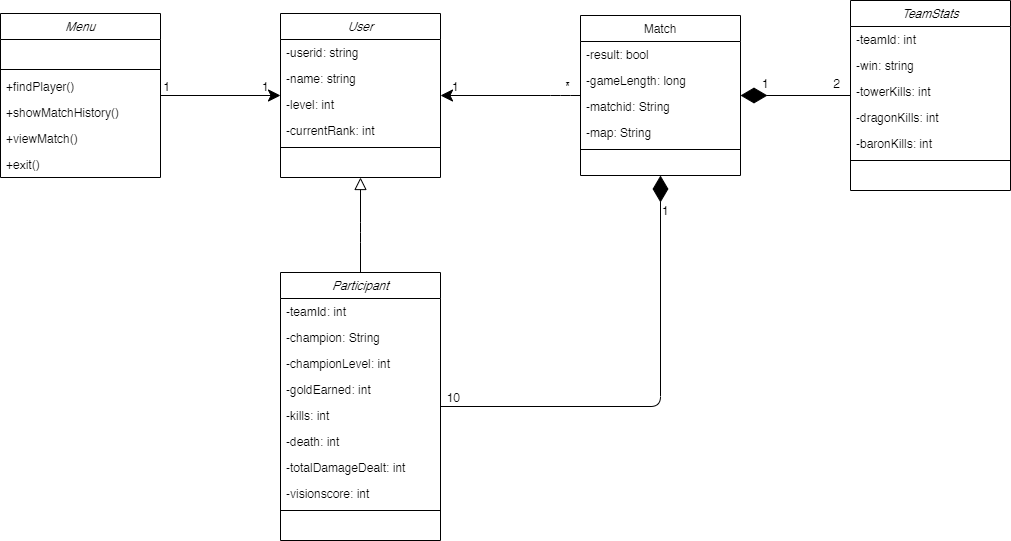

The diagram above was exported from draw.io. Its source (the exported page's mxGraphModel, read from the mxfile embedded in the PNG):
<mxGraphModel dx="1422" dy="762" grid="1" gridSize="10" guides="1" tooltips="1" connect="1" arrows="1" fold="1" page="1" pageScale="1" pageWidth="1169" pageHeight="827" math="0" shadow="0">
  <root>
    <mxCell id="WIyWlLk6GJQsqaUBKTNV-0" />
    <mxCell id="WIyWlLk6GJQsqaUBKTNV-1" parent="WIyWlLk6GJQsqaUBKTNV-0" />
    <mxCell id="zkfFHV4jXpPFQw0GAbJ--0" value="User" style="swimlane;fontStyle=2;align=center;verticalAlign=top;childLayout=stackLayout;horizontal=1;startSize=26;horizontalStack=0;resizeParent=1;resizeLast=0;collapsible=1;marginBottom=0;rounded=0;shadow=0;strokeWidth=1;" parent="WIyWlLk6GJQsqaUBKTNV-1" vertex="1">
      <mxGeometry x="380" y="73" width="160" height="164" as="geometry">
        <mxRectangle x="380" y="73" width="160" height="26" as="alternateBounds" />
      </mxGeometry>
    </mxCell>
    <mxCell id="zkfFHV4jXpPFQw0GAbJ--3" value="-userid: string" style="text;align=left;verticalAlign=top;spacingLeft=4;spacingRight=4;overflow=hidden;rotatable=0;points=[[0,0.5],[1,0.5]];portConstraint=eastwest;rounded=0;shadow=0;html=0;" parent="zkfFHV4jXpPFQw0GAbJ--0" vertex="1">
      <mxGeometry y="26" width="160" height="26" as="geometry" />
    </mxCell>
    <mxCell id="4Ub3f_WE8NlEhky_FHhb-62" value="-name: string" style="text;align=left;verticalAlign=top;spacingLeft=4;spacingRight=4;overflow=hidden;rotatable=0;points=[[0,0.5],[1,0.5]];portConstraint=eastwest;rounded=0;shadow=0;html=0;" parent="zkfFHV4jXpPFQw0GAbJ--0" vertex="1">
      <mxGeometry y="52" width="160" height="26" as="geometry" />
    </mxCell>
    <mxCell id="4Ub3f_WE8NlEhky_FHhb-64" value="-level: int" style="text;align=left;verticalAlign=top;spacingLeft=4;spacingRight=4;overflow=hidden;rotatable=0;points=[[0,0.5],[1,0.5]];portConstraint=eastwest;rounded=0;shadow=0;html=0;" parent="zkfFHV4jXpPFQw0GAbJ--0" vertex="1">
      <mxGeometry y="78" width="160" height="26" as="geometry" />
    </mxCell>
    <mxCell id="4Ub3f_WE8NlEhky_FHhb-65" value="-currentRank: int" style="text;align=left;verticalAlign=top;spacingLeft=4;spacingRight=4;overflow=hidden;rotatable=0;points=[[0,0.5],[1,0.5]];portConstraint=eastwest;rounded=0;shadow=0;html=0;" parent="zkfFHV4jXpPFQw0GAbJ--0" vertex="1">
      <mxGeometry y="104" width="160" height="26" as="geometry" />
    </mxCell>
    <mxCell id="zkfFHV4jXpPFQw0GAbJ--4" value="" style="line;html=1;strokeWidth=1;align=left;verticalAlign=middle;spacingTop=-1;spacingLeft=3;spacingRight=3;rotatable=0;labelPosition=right;points=[];portConstraint=eastwest;" parent="zkfFHV4jXpPFQw0GAbJ--0" vertex="1">
      <mxGeometry y="130" width="160" height="8" as="geometry" />
    </mxCell>
    <mxCell id="zkfFHV4jXpPFQw0GAbJ--17" value="Match" style="swimlane;fontStyle=0;align=center;verticalAlign=top;childLayout=stackLayout;horizontal=1;startSize=26;horizontalStack=0;resizeParent=1;resizeLast=0;collapsible=1;marginBottom=0;rounded=0;shadow=0;strokeWidth=1;" parent="WIyWlLk6GJQsqaUBKTNV-1" vertex="1">
      <mxGeometry x="680" y="75" width="160" height="160" as="geometry">
        <mxRectangle x="520" y="63" width="160" height="26" as="alternateBounds" />
      </mxGeometry>
    </mxCell>
    <mxCell id="zkfFHV4jXpPFQw0GAbJ--20" value="-result: bool" style="text;align=left;verticalAlign=top;spacingLeft=4;spacingRight=4;overflow=hidden;rotatable=0;points=[[0,0.5],[1,0.5]];portConstraint=eastwest;rounded=0;shadow=0;html=0;" parent="zkfFHV4jXpPFQw0GAbJ--17" vertex="1">
      <mxGeometry y="26" width="160" height="26" as="geometry" />
    </mxCell>
    <mxCell id="zkfFHV4jXpPFQw0GAbJ--24" value="-gameLength: long" style="text;align=left;verticalAlign=top;spacingLeft=4;spacingRight=4;overflow=hidden;rotatable=0;points=[[0,0.5],[1,0.5]];portConstraint=eastwest;" parent="zkfFHV4jXpPFQw0GAbJ--17" vertex="1">
      <mxGeometry y="52" width="160" height="26" as="geometry" />
    </mxCell>
    <mxCell id="4Ub3f_WE8NlEhky_FHhb-0" value="-matchid: String" style="text;align=left;verticalAlign=top;spacingLeft=4;spacingRight=4;overflow=hidden;rotatable=0;points=[[0,0.5],[1,0.5]];portConstraint=eastwest;rounded=0;shadow=0;html=0;" parent="zkfFHV4jXpPFQw0GAbJ--17" vertex="1">
      <mxGeometry y="78" width="160" height="26" as="geometry" />
    </mxCell>
    <mxCell id="4Ub3f_WE8NlEhky_FHhb-2" value="-map: String" style="text;align=left;verticalAlign=top;spacingLeft=4;spacingRight=4;overflow=hidden;rotatable=0;points=[[0,0.5],[1,0.5]];portConstraint=eastwest;rounded=0;shadow=0;html=0;" parent="zkfFHV4jXpPFQw0GAbJ--17" vertex="1">
      <mxGeometry y="104" width="160" height="26" as="geometry" />
    </mxCell>
    <mxCell id="zkfFHV4jXpPFQw0GAbJ--23" value="" style="line;html=1;strokeWidth=1;align=left;verticalAlign=middle;spacingTop=-1;spacingLeft=3;spacingRight=3;rotatable=0;labelPosition=right;points=[];portConstraint=eastwest;" parent="zkfFHV4jXpPFQw0GAbJ--17" vertex="1">
      <mxGeometry y="130" width="160" height="8" as="geometry" />
    </mxCell>
    <mxCell id="4Ub3f_WE8NlEhky_FHhb-3" value="TeamStats" style="swimlane;fontStyle=2;align=center;verticalAlign=top;childLayout=stackLayout;horizontal=1;startSize=26;horizontalStack=0;resizeParent=1;resizeLast=0;collapsible=1;marginBottom=0;rounded=0;shadow=0;strokeWidth=1;" parent="WIyWlLk6GJQsqaUBKTNV-1" vertex="1">
      <mxGeometry x="950" y="60" width="160" height="190" as="geometry">
        <mxRectangle x="800" y="130" width="160" height="26" as="alternateBounds" />
      </mxGeometry>
    </mxCell>
    <mxCell id="4Ub3f_WE8NlEhky_FHhb-4" value="-teamId: int" style="text;align=left;verticalAlign=top;spacingLeft=4;spacingRight=4;overflow=hidden;rotatable=0;points=[[0,0.5],[1,0.5]];portConstraint=eastwest;" parent="4Ub3f_WE8NlEhky_FHhb-3" vertex="1">
      <mxGeometry y="26" width="160" height="26" as="geometry" />
    </mxCell>
    <mxCell id="4Ub3f_WE8NlEhky_FHhb-5" value="-win: string" style="text;align=left;verticalAlign=top;spacingLeft=4;spacingRight=4;overflow=hidden;rotatable=0;points=[[0,0.5],[1,0.5]];portConstraint=eastwest;rounded=0;shadow=0;html=0;" parent="4Ub3f_WE8NlEhky_FHhb-3" vertex="1">
      <mxGeometry y="52" width="160" height="26" as="geometry" />
    </mxCell>
    <mxCell id="4Ub3f_WE8NlEhky_FHhb-57" value="-towerKills: int" style="text;align=left;verticalAlign=top;spacingLeft=4;spacingRight=4;overflow=hidden;rotatable=0;points=[[0,0.5],[1,0.5]];portConstraint=eastwest;" parent="4Ub3f_WE8NlEhky_FHhb-3" vertex="1">
      <mxGeometry y="78" width="160" height="26" as="geometry" />
    </mxCell>
    <mxCell id="4Ub3f_WE8NlEhky_FHhb-58" value="-dragonKills: int" style="text;align=left;verticalAlign=top;spacingLeft=4;spacingRight=4;overflow=hidden;rotatable=0;points=[[0,0.5],[1,0.5]];portConstraint=eastwest;" parent="4Ub3f_WE8NlEhky_FHhb-3" vertex="1">
      <mxGeometry y="104" width="160" height="26" as="geometry" />
    </mxCell>
    <mxCell id="4Ub3f_WE8NlEhky_FHhb-59" value="-baronKills: int" style="text;align=left;verticalAlign=top;spacingLeft=4;spacingRight=4;overflow=hidden;rotatable=0;points=[[0,0.5],[1,0.5]];portConstraint=eastwest;" parent="4Ub3f_WE8NlEhky_FHhb-3" vertex="1">
      <mxGeometry y="130" width="160" height="26" as="geometry" />
    </mxCell>
    <mxCell id="4Ub3f_WE8NlEhky_FHhb-8" value="" style="line;html=1;strokeWidth=1;align=left;verticalAlign=middle;spacingTop=-1;spacingLeft=3;spacingRight=3;rotatable=0;labelPosition=right;points=[];portConstraint=eastwest;" parent="4Ub3f_WE8NlEhky_FHhb-3" vertex="1">
      <mxGeometry y="156" width="160" height="8" as="geometry" />
    </mxCell>
    <mxCell id="4Ub3f_WE8NlEhky_FHhb-11" value="Participant" style="swimlane;fontStyle=2;align=center;verticalAlign=top;childLayout=stackLayout;horizontal=1;startSize=26;horizontalStack=0;resizeParent=1;resizeLast=0;collapsible=1;marginBottom=0;rounded=0;shadow=0;strokeWidth=1;" parent="WIyWlLk6GJQsqaUBKTNV-1" vertex="1">
      <mxGeometry x="380" y="332" width="160" height="268" as="geometry">
        <mxRectangle x="250" y="320" width="160" height="26" as="alternateBounds" />
      </mxGeometry>
    </mxCell>
    <mxCell id="4Ub3f_WE8NlEhky_FHhb-26" value="-teamId: int" style="text;align=left;verticalAlign=top;spacingLeft=4;spacingRight=4;overflow=hidden;rotatable=0;points=[[0,0.5],[1,0.5]];portConstraint=eastwest;" parent="4Ub3f_WE8NlEhky_FHhb-11" vertex="1">
      <mxGeometry y="26" width="160" height="26" as="geometry" />
    </mxCell>
    <mxCell id="4Ub3f_WE8NlEhky_FHhb-13" value="-champion: String" style="text;align=left;verticalAlign=top;spacingLeft=4;spacingRight=4;overflow=hidden;rotatable=0;points=[[0,0.5],[1,0.5]];portConstraint=eastwest;rounded=0;shadow=0;html=0;" parent="4Ub3f_WE8NlEhky_FHhb-11" vertex="1">
      <mxGeometry y="52" width="160" height="26" as="geometry" />
    </mxCell>
    <mxCell id="4Ub3f_WE8NlEhky_FHhb-17" value="-championLevel: int" style="text;align=left;verticalAlign=top;spacingLeft=4;spacingRight=4;overflow=hidden;rotatable=0;points=[[0,0.5],[1,0.5]];portConstraint=eastwest;rounded=0;shadow=0;html=0;" parent="4Ub3f_WE8NlEhky_FHhb-11" vertex="1">
      <mxGeometry y="78" width="160" height="26" as="geometry" />
    </mxCell>
    <mxCell id="4Ub3f_WE8NlEhky_FHhb-12" value="-goldEarned: int" style="text;align=left;verticalAlign=top;spacingLeft=4;spacingRight=4;overflow=hidden;rotatable=0;points=[[0,0.5],[1,0.5]];portConstraint=eastwest;" parent="4Ub3f_WE8NlEhky_FHhb-11" vertex="1">
      <mxGeometry y="104" width="160" height="26" as="geometry" />
    </mxCell>
    <mxCell id="4Ub3f_WE8NlEhky_FHhb-14" value="-kills: int" style="text;align=left;verticalAlign=top;spacingLeft=4;spacingRight=4;overflow=hidden;rotatable=0;points=[[0,0.5],[1,0.5]];portConstraint=eastwest;rounded=0;shadow=0;html=0;" parent="4Ub3f_WE8NlEhky_FHhb-11" vertex="1">
      <mxGeometry y="130" width="160" height="26" as="geometry" />
    </mxCell>
    <mxCell id="4Ub3f_WE8NlEhky_FHhb-18" value="-death: int" style="text;align=left;verticalAlign=top;spacingLeft=4;spacingRight=4;overflow=hidden;rotatable=0;points=[[0,0.5],[1,0.5]];portConstraint=eastwest;rounded=0;shadow=0;html=0;" parent="4Ub3f_WE8NlEhky_FHhb-11" vertex="1">
      <mxGeometry y="156" width="160" height="26" as="geometry" />
    </mxCell>
    <mxCell id="4Ub3f_WE8NlEhky_FHhb-15" value="-totalDamageDealt: int" style="text;align=left;verticalAlign=top;spacingLeft=4;spacingRight=4;overflow=hidden;rotatable=0;points=[[0,0.5],[1,0.5]];portConstraint=eastwest;" parent="4Ub3f_WE8NlEhky_FHhb-11" vertex="1">
      <mxGeometry y="182" width="160" height="26" as="geometry" />
    </mxCell>
    <mxCell id="4Ub3f_WE8NlEhky_FHhb-68" value="-visionscore: int" style="text;align=left;verticalAlign=top;spacingLeft=4;spacingRight=4;overflow=hidden;rotatable=0;points=[[0,0.5],[1,0.5]];portConstraint=eastwest;" parent="4Ub3f_WE8NlEhky_FHhb-11" vertex="1">
      <mxGeometry y="208" width="160" height="26" as="geometry" />
    </mxCell>
    <mxCell id="4Ub3f_WE8NlEhky_FHhb-16" value="" style="line;html=1;strokeWidth=1;align=left;verticalAlign=middle;spacingTop=-1;spacingLeft=3;spacingRight=3;rotatable=0;labelPosition=right;points=[];portConstraint=eastwest;" parent="4Ub3f_WE8NlEhky_FHhb-11" vertex="1">
      <mxGeometry y="234" width="160" height="8" as="geometry" />
    </mxCell>
    <mxCell id="4Ub3f_WE8NlEhky_FHhb-29" value="" style="endArrow=block;html=1;endFill=0;exitX=0.5;exitY=0;exitDx=0;exitDy=0;entryX=0.5;entryY=1;entryDx=0;entryDy=0;rounded=1;endSize=10;" parent="WIyWlLk6GJQsqaUBKTNV-1" source="4Ub3f_WE8NlEhky_FHhb-11" target="zkfFHV4jXpPFQw0GAbJ--0" edge="1">
      <mxGeometry width="50" height="50" relative="1" as="geometry">
        <mxPoint x="350" y="342" as="sourcePoint" />
        <mxPoint x="450" y="242" as="targetPoint" />
        <Array as="points">
          <mxPoint x="460" y="292" />
        </Array>
      </mxGeometry>
    </mxCell>
    <mxCell id="4Ub3f_WE8NlEhky_FHhb-36" value="" style="endArrow=none;html=1;rounded=1;startArrow=classic;startFill=1;entryX=0;entryY=0.5;entryDx=0;entryDy=0;startSize=10;exitX=1;exitY=0.5;exitDx=0;exitDy=0;" parent="WIyWlLk6GJQsqaUBKTNV-1" source="zkfFHV4jXpPFQw0GAbJ--0" target="zkfFHV4jXpPFQw0GAbJ--17" edge="1">
      <mxGeometry relative="1" as="geometry">
        <mxPoint x="280" y="387" as="sourcePoint" />
        <mxPoint x="680" y="192" as="targetPoint" />
        <Array as="points">
          <mxPoint x="660" y="155" />
        </Array>
      </mxGeometry>
    </mxCell>
    <mxCell id="4Ub3f_WE8NlEhky_FHhb-37" value="1" style="resizable=0;html=1;align=left;verticalAlign=bottom;" parent="4Ub3f_WE8NlEhky_FHhb-36" connectable="0" vertex="1">
      <mxGeometry x="-1" relative="1" as="geometry">
        <mxPoint x="10" as="offset" />
      </mxGeometry>
    </mxCell>
    <mxCell id="4Ub3f_WE8NlEhky_FHhb-38" value="*" style="resizable=0;html=1;align=right;verticalAlign=bottom;" parent="4Ub3f_WE8NlEhky_FHhb-36" connectable="0" vertex="1">
      <mxGeometry x="1" relative="1" as="geometry">
        <mxPoint x="-10" as="offset" />
      </mxGeometry>
    </mxCell>
    <mxCell id="4Ub3f_WE8NlEhky_FHhb-48" value="" style="resizable=0;html=1;align=left;verticalAlign=bottom;" parent="WIyWlLk6GJQsqaUBKTNV-1" connectable="0" vertex="1">
      <mxGeometry x="540" y="155" as="geometry">
        <mxPoint x="111" y="181" as="offset" />
      </mxGeometry>
    </mxCell>
    <mxCell id="4Ub3f_WE8NlEhky_FHhb-50" value="" style="endArrow=none;html=1;rounded=1;startArrow=diamondThin;startFill=1;entryX=1;entryY=0.5;entryDx=0;entryDy=0;exitX=0.5;exitY=1;exitDx=0;exitDy=0;endSize=24;startSize=24;" parent="WIyWlLk6GJQsqaUBKTNV-1" source="zkfFHV4jXpPFQw0GAbJ--17" target="4Ub3f_WE8NlEhky_FHhb-11" edge="1">
      <mxGeometry relative="1" as="geometry">
        <mxPoint x="530" y="165" as="sourcePoint" />
        <mxPoint x="750" y="165" as="targetPoint" />
        <Array as="points">
          <mxPoint x="760" y="466" />
        </Array>
      </mxGeometry>
    </mxCell>
    <mxCell id="4Ub3f_WE8NlEhky_FHhb-51" value="1" style="resizable=0;html=1;align=left;verticalAlign=bottom;" parent="4Ub3f_WE8NlEhky_FHhb-50" connectable="0" vertex="1">
      <mxGeometry x="-1" relative="1" as="geometry">
        <mxPoint y="44" as="offset" />
      </mxGeometry>
    </mxCell>
    <mxCell id="4Ub3f_WE8NlEhky_FHhb-52" value="10" style="resizable=0;html=1;align=right;verticalAlign=bottom;" parent="4Ub3f_WE8NlEhky_FHhb-50" connectable="0" vertex="1">
      <mxGeometry x="1" relative="1" as="geometry">
        <mxPoint x="19.9" as="offset" />
      </mxGeometry>
    </mxCell>
    <mxCell id="4Ub3f_WE8NlEhky_FHhb-54" value="" style="endArrow=none;html=1;rounded=1;startArrow=diamondThin;startFill=1;entryX=0;entryY=0.5;entryDx=0;entryDy=0;exitX=1;exitY=0.5;exitDx=0;exitDy=0;endSize=24;startSize=24;" parent="WIyWlLk6GJQsqaUBKTNV-1" source="zkfFHV4jXpPFQw0GAbJ--17" target="4Ub3f_WE8NlEhky_FHhb-3" edge="1">
      <mxGeometry relative="1" as="geometry">
        <mxPoint x="830" y="178" as="sourcePoint" />
        <mxPoint x="640" y="355" as="targetPoint" />
        <Array as="points" />
      </mxGeometry>
    </mxCell>
    <mxCell id="4Ub3f_WE8NlEhky_FHhb-55" value="1" style="resizable=0;html=1;align=left;verticalAlign=bottom;" parent="4Ub3f_WE8NlEhky_FHhb-54" connectable="0" vertex="1">
      <mxGeometry x="-1" relative="1" as="geometry">
        <mxPoint x="20" y="-3" as="offset" />
      </mxGeometry>
    </mxCell>
    <mxCell id="4Ub3f_WE8NlEhky_FHhb-56" value="2" style="resizable=0;html=1;align=right;verticalAlign=bottom;" parent="4Ub3f_WE8NlEhky_FHhb-54" connectable="0" vertex="1">
      <mxGeometry x="1" relative="1" as="geometry">
        <mxPoint x="-10" y="-3" as="offset" />
      </mxGeometry>
    </mxCell>
    <mxCell id="4Ub3f_WE8NlEhky_FHhb-70" value="Menu" style="swimlane;fontStyle=2;align=center;verticalAlign=top;childLayout=stackLayout;horizontal=1;startSize=26;horizontalStack=0;resizeParent=1;resizeLast=0;collapsible=1;marginBottom=0;rounded=0;shadow=0;strokeWidth=1;" parent="WIyWlLk6GJQsqaUBKTNV-1" vertex="1">
      <mxGeometry x="100" y="73" width="160" height="164" as="geometry">
        <mxRectangle x="100" y="73" width="160" height="26" as="alternateBounds" />
      </mxGeometry>
    </mxCell>
    <mxCell id="4Ub3f_WE8NlEhky_FHhb-74" value=" " style="text;align=left;verticalAlign=top;spacingLeft=4;spacingRight=4;overflow=hidden;rotatable=0;points=[[0,0.5],[1,0.5]];portConstraint=eastwest;rounded=0;shadow=0;html=0;" parent="4Ub3f_WE8NlEhky_FHhb-70" vertex="1">
      <mxGeometry y="26" width="160" height="26" as="geometry" />
    </mxCell>
    <mxCell id="4Ub3f_WE8NlEhky_FHhb-75" value="" style="line;html=1;strokeWidth=1;align=left;verticalAlign=middle;spacingTop=-1;spacingLeft=3;spacingRight=3;rotatable=0;labelPosition=right;points=[];portConstraint=eastwest;" parent="4Ub3f_WE8NlEhky_FHhb-70" vertex="1">
      <mxGeometry y="52" width="160" height="8" as="geometry" />
    </mxCell>
    <mxCell id="4Ub3f_WE8NlEhky_FHhb-76" value="+findPlayer()" style="text;align=left;verticalAlign=top;spacingLeft=4;spacingRight=4;overflow=hidden;rotatable=0;points=[[0,0.5],[1,0.5]];portConstraint=eastwest;rounded=0;shadow=0;html=0;" parent="4Ub3f_WE8NlEhky_FHhb-70" vertex="1">
      <mxGeometry y="60" width="160" height="26" as="geometry" />
    </mxCell>
    <mxCell id="4Ub3f_WE8NlEhky_FHhb-77" value="+showMatchHistory()" style="text;align=left;verticalAlign=top;spacingLeft=4;spacingRight=4;overflow=hidden;rotatable=0;points=[[0,0.5],[1,0.5]];portConstraint=eastwest;rounded=0;shadow=0;html=0;" parent="4Ub3f_WE8NlEhky_FHhb-70" vertex="1">
      <mxGeometry y="86" width="160" height="26" as="geometry" />
    </mxCell>
    <mxCell id="4Ub3f_WE8NlEhky_FHhb-78" value="+viewMatch()" style="text;align=left;verticalAlign=top;spacingLeft=4;spacingRight=4;overflow=hidden;rotatable=0;points=[[0,0.5],[1,0.5]];portConstraint=eastwest;rounded=0;shadow=0;html=0;" parent="4Ub3f_WE8NlEhky_FHhb-70" vertex="1">
      <mxGeometry y="112" width="160" height="26" as="geometry" />
    </mxCell>
    <mxCell id="4Ub3f_WE8NlEhky_FHhb-79" value="+exit()" style="text;align=left;verticalAlign=top;spacingLeft=4;spacingRight=4;overflow=hidden;rotatable=0;points=[[0,0.5],[1,0.5]];portConstraint=eastwest;rounded=0;shadow=0;html=0;" parent="4Ub3f_WE8NlEhky_FHhb-70" vertex="1">
      <mxGeometry y="138" width="160" height="26" as="geometry" />
    </mxCell>
    <mxCell id="4Ub3f_WE8NlEhky_FHhb-81" value="" style="endArrow=none;html=1;rounded=1;startArrow=classic;startFill=1;entryX=1;entryY=0.5;entryDx=0;entryDy=0;startSize=10;exitX=0;exitY=0.5;exitDx=0;exitDy=0;" parent="WIyWlLk6GJQsqaUBKTNV-1" source="zkfFHV4jXpPFQw0GAbJ--0" target="4Ub3f_WE8NlEhky_FHhb-70" edge="1">
      <mxGeometry relative="1" as="geometry">
        <mxPoint x="280" y="170" as="sourcePoint" />
        <mxPoint x="690" y="165" as="targetPoint" />
        <Array as="points" />
      </mxGeometry>
    </mxCell>
    <mxCell id="4Ub3f_WE8NlEhky_FHhb-82" value="1" style="resizable=0;html=1;align=left;verticalAlign=bottom;" parent="4Ub3f_WE8NlEhky_FHhb-81" connectable="0" vertex="1">
      <mxGeometry x="-1" relative="1" as="geometry">
        <mxPoint x="-20" as="offset" />
      </mxGeometry>
    </mxCell>
    <mxCell id="4Ub3f_WE8NlEhky_FHhb-83" value="1" style="resizable=0;html=1;align=right;verticalAlign=bottom;" parent="4Ub3f_WE8NlEhky_FHhb-81" connectable="0" vertex="1">
      <mxGeometry x="1" relative="1" as="geometry">
        <mxPoint x="10" as="offset" />
      </mxGeometry>
    </mxCell>
  </root>
</mxGraphModel>